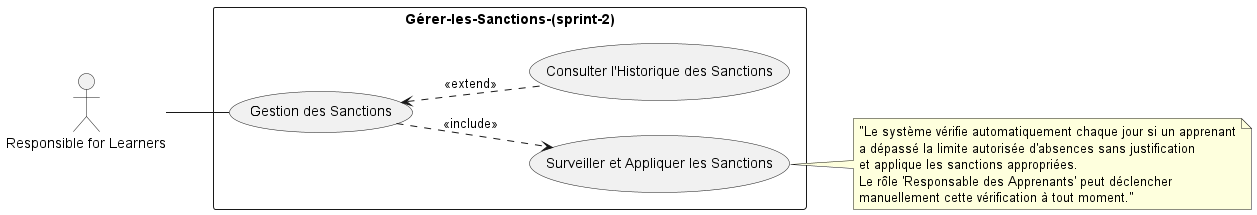

The diagram above was rendered by PlantUML. Its source (embedded in the PNG):
@startuml
left to right direction
actor "Responsible for Learners" as Admin

rectangle Gérer-les-Sanctions-(sprint-2) {
  usecase "Surveiller et Appliquer les Sanctions" as UC2
  usecase "Consulter l'Historique des Sanctions" as UC4
  usecase "Gestion des Sanctions" as UC5
}

note right of UC2
"Le système vérifie automatiquement chaque jour si un apprenant
a dépassé la limite autorisée d'absences sans justification 
et applique les sanctions appropriées.
Le rôle 'Responsable des Apprenants' peut déclencher 
manuellement cette vérification à tout moment."
end note

Admin -- UC5

UC5 <.. UC4 : <<extend>>
UC5 ..> UC2 : <<include>>

@enduml